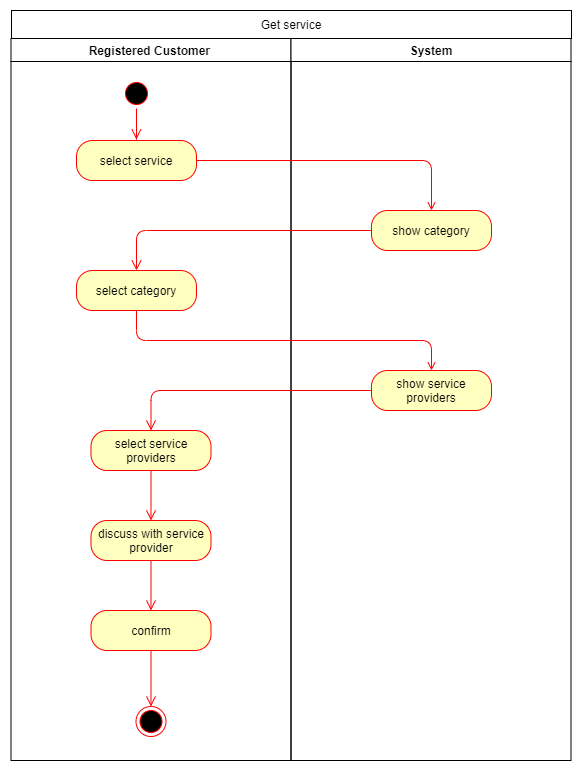

The diagram above was exported from draw.io. Its source (the exported page's mxGraphModel, read from the mxfile embedded in the PNG):
<mxGraphModel dx="868" dy="510" grid="1" gridSize="10" guides="1" tooltips="1" connect="1" arrows="1" fold="1" page="1" pageScale="1" pageWidth="1169" pageHeight="826" background="#ffffff" math="0" shadow="0">
  <root>
    <mxCell id="0" />
    <mxCell id="1" parent="0" />
    <mxCell id="2" value="Registered Customer " style="swimlane;whiteSpace=wrap" parent="1" vertex="1">
      <mxGeometry x="164.5" y="128" width="280" height="722" as="geometry" />
    </mxCell>
    <mxCell id="5" value="" style="ellipse;shape=startState;fillColor=#000000;strokeColor=#ff0000;" parent="2" vertex="1">
      <mxGeometry x="110.5" y="40" width="30" height="30" as="geometry" />
    </mxCell>
    <mxCell id="6" value="" style="edgeStyle=elbowEdgeStyle;elbow=horizontal;verticalAlign=bottom;endArrow=open;endSize=8;strokeColor=#FF0000;endFill=1;rounded=0;exitX=0.5;exitY=1;exitDx=0;exitDy=0;entryX=0.499;entryY=-0.027;entryDx=0;entryDy=0;entryPerimeter=0;" parent="2" source="5" target="t7Wq1ZmKT1wW5ZNjzpB--41" edge="1">
      <mxGeometry x="99" y="50" as="geometry">
        <mxPoint x="125.5" y="92" as="targetPoint" />
        <mxPoint x="114.5" y="72" as="sourcePoint" />
      </mxGeometry>
    </mxCell>
    <mxCell id="t7Wq1ZmKT1wW5ZNjzpB--41" value="select service" style="rounded=1;whiteSpace=wrap;html=1;arcSize=40;fontColor=#000000;fillColor=#ffffc0;strokeColor=#ff0000;" parent="2" vertex="1">
      <mxGeometry x="65.5" y="102" width="120" height="40" as="geometry" />
    </mxCell>
    <mxCell id="t7Wq1ZmKT1wW5ZNjzpB--45" value="select category" style="rounded=1;whiteSpace=wrap;html=1;arcSize=40;fontColor=#000000;fillColor=#ffffc0;strokeColor=#ff0000;" parent="2" vertex="1">
      <mxGeometry x="65.5" y="232" width="120" height="40" as="geometry" />
    </mxCell>
    <mxCell id="t7Wq1ZmKT1wW5ZNjzpB--50" value="select service providers" style="rounded=1;whiteSpace=wrap;html=1;arcSize=40;fontColor=#000000;fillColor=#ffffc0;strokeColor=#ff0000;" parent="2" vertex="1">
      <mxGeometry x="80" y="392" width="120" height="40" as="geometry" />
    </mxCell>
    <mxCell id="t7Wq1ZmKT1wW5ZNjzpB--51" value="" style="edgeStyle=orthogonalEdgeStyle;html=1;verticalAlign=bottom;endArrow=open;endSize=8;strokeColor=#ff0000;entryX=0.5;entryY=0;entryDx=0;entryDy=0;" parent="2" source="t7Wq1ZmKT1wW5ZNjzpB--50" target="t7Wq1ZmKT1wW5ZNjzpB--52" edge="1">
      <mxGeometry relative="1" as="geometry">
        <mxPoint x="140" y="642" as="targetPoint" />
      </mxGeometry>
    </mxCell>
    <mxCell id="t7Wq1ZmKT1wW5ZNjzpB--52" value="discuss with service provider" style="rounded=1;whiteSpace=wrap;html=1;arcSize=40;fontColor=#000000;fillColor=#ffffc0;strokeColor=#ff0000;" parent="2" vertex="1">
      <mxGeometry x="80" y="482" width="120" height="40" as="geometry" />
    </mxCell>
    <mxCell id="t7Wq1ZmKT1wW5ZNjzpB--53" value="" style="edgeStyle=orthogonalEdgeStyle;html=1;verticalAlign=bottom;endArrow=open;endSize=8;strokeColor=#ff0000;entryX=0.5;entryY=0;entryDx=0;entryDy=0;" parent="2" source="t7Wq1ZmKT1wW5ZNjzpB--52" target="t7Wq1ZmKT1wW5ZNjzpB--54" edge="1">
      <mxGeometry relative="1" as="geometry">
        <mxPoint x="140" y="772" as="targetPoint" />
      </mxGeometry>
    </mxCell>
    <mxCell id="t7Wq1ZmKT1wW5ZNjzpB--54" value="confirm" style="rounded=1;whiteSpace=wrap;html=1;arcSize=40;fontColor=#000000;fillColor=#ffffc0;strokeColor=#ff0000;" parent="2" vertex="1">
      <mxGeometry x="80" y="572" width="120" height="40" as="geometry" />
    </mxCell>
    <mxCell id="t7Wq1ZmKT1wW5ZNjzpB--55" value="" style="edgeStyle=orthogonalEdgeStyle;html=1;verticalAlign=bottom;endArrow=open;endSize=8;strokeColor=#ff0000;startArrow=none;exitX=0.5;exitY=1;exitDx=0;exitDy=0;" parent="2" source="t7Wq1ZmKT1wW5ZNjzpB--54" target="t7Wq1ZmKT1wW5ZNjzpB--47" edge="1">
      <mxGeometry relative="1" as="geometry">
        <mxPoint x="140.5" y="652" as="sourcePoint" />
      </mxGeometry>
    </mxCell>
    <mxCell id="t7Wq1ZmKT1wW5ZNjzpB--47" value="" style="ellipse;html=1;shape=endState;fillColor=#000000;strokeColor=#ff0000;" parent="2" vertex="1">
      <mxGeometry x="125" y="668" width="30" height="30" as="geometry" />
    </mxCell>
    <mxCell id="3" value="System" style="swimlane;whiteSpace=wrap" parent="1" vertex="1">
      <mxGeometry x="444.5" y="128" width="280" height="722" as="geometry" />
    </mxCell>
    <mxCell id="t7Wq1ZmKT1wW5ZNjzpB--43" value="show category" style="rounded=1;whiteSpace=wrap;html=1;arcSize=40;fontColor=#000000;fillColor=#ffffc0;strokeColor=#ff0000;" parent="3" vertex="1">
      <mxGeometry x="80.5" y="172" width="120" height="40" as="geometry" />
    </mxCell>
    <mxCell id="t7Wq1ZmKT1wW5ZNjzpB--48" value="show service providers" style="rounded=1;whiteSpace=wrap;html=1;arcSize=40;fontColor=#000000;fillColor=#ffffc0;strokeColor=#ff0000;" parent="3" vertex="1">
      <mxGeometry x="80.5" y="332" width="120" height="40" as="geometry" />
    </mxCell>
    <mxCell id="LpMuS1JtQo51bSp8cjVG-12" style="edgeStyle=orthogonalEdgeStyle;rounded=1;orthogonalLoop=1;jettySize=auto;html=1;exitX=1;exitY=0.5;exitDx=0;exitDy=0;strokeColor=#FF0000;endArrow=open;endFill=0;" parent="1" source="t7Wq1ZmKT1wW5ZNjzpB--41" target="t7Wq1ZmKT1wW5ZNjzpB--43" edge="1">
      <mxGeometry relative="1" as="geometry" />
    </mxCell>
    <mxCell id="t7Wq1ZmKT1wW5ZNjzpB--44" value="" style="edgeStyle=orthogonalEdgeStyle;html=1;verticalAlign=bottom;endArrow=open;endSize=8;strokeColor=#ff0000;entryX=0.5;entryY=0;entryDx=0;entryDy=0;" parent="1" source="t7Wq1ZmKT1wW5ZNjzpB--43" target="t7Wq1ZmKT1wW5ZNjzpB--45" edge="1">
      <mxGeometry relative="1" as="geometry">
        <mxPoint x="585" y="400" as="targetPoint" />
      </mxGeometry>
    </mxCell>
    <mxCell id="LpMuS1JtQo51bSp8cjVG-13" style="edgeStyle=orthogonalEdgeStyle;rounded=1;orthogonalLoop=1;jettySize=auto;html=1;exitX=0.5;exitY=1;exitDx=0;exitDy=0;endArrow=open;endFill=0;strokeColor=#FF0000;" parent="1" source="t7Wq1ZmKT1wW5ZNjzpB--45" target="t7Wq1ZmKT1wW5ZNjzpB--48" edge="1">
      <mxGeometry relative="1" as="geometry" />
    </mxCell>
    <mxCell id="t7Wq1ZmKT1wW5ZNjzpB--49" value="" style="edgeStyle=orthogonalEdgeStyle;html=1;verticalAlign=bottom;endArrow=open;endSize=8;strokeColor=#ff0000;entryX=0.5;entryY=0;entryDx=0;entryDy=0;" parent="1" source="t7Wq1ZmKT1wW5ZNjzpB--48" target="t7Wq1ZmKT1wW5ZNjzpB--50" edge="1">
      <mxGeometry relative="1" as="geometry">
        <mxPoint x="585" y="690" as="targetPoint" />
      </mxGeometry>
    </mxCell>
    <mxCell id="1wI2CEcFVb9IjbXNkY0s-6" value="Get service" style="rounded=0;whiteSpace=wrap;html=1;" parent="1" vertex="1">
      <mxGeometry x="165" y="100" width="560" height="28" as="geometry" />
    </mxCell>
  </root>
</mxGraphModel>